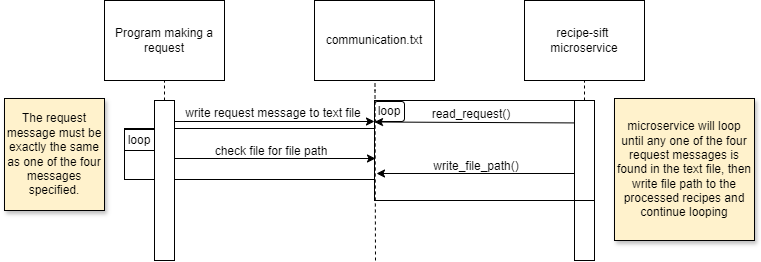

The diagram above was exported from draw.io. Its source (the exported page's mxGraphModel, read from the mxfile embedded in the PNG):
<mxGraphModel dx="1674" dy="746" grid="1" gridSize="10" guides="1" tooltips="1" connect="1" arrows="1" fold="1" page="1" pageScale="1" pageWidth="850" pageHeight="1100" math="0" shadow="0">
  <root>
    <mxCell id="0" />
    <mxCell id="1" parent="0" />
    <mxCell id="EV5RPaY_QBsDkjGPhG1Q-14" value="loop" style="rounded=1;whiteSpace=wrap;html=1;" vertex="1" parent="1">
      <mxGeometry x="390" y="331" width="30" height="20" as="geometry" />
    </mxCell>
    <mxCell id="EV5RPaY_QBsDkjGPhG1Q-1" value="Program making a request" style="rounded=0;whiteSpace=wrap;html=1;" vertex="1" parent="1">
      <mxGeometry x="120" y="230" width="120" height="80" as="geometry" />
    </mxCell>
    <mxCell id="EV5RPaY_QBsDkjGPhG1Q-2" value="communication.txt" style="rounded=0;whiteSpace=wrap;html=1;" vertex="1" parent="1">
      <mxGeometry x="330" y="230" width="120" height="80" as="geometry" />
    </mxCell>
    <mxCell id="EV5RPaY_QBsDkjGPhG1Q-3" value="recipe-sift&amp;nbsp;&lt;div&gt;microservice&lt;/div&gt;" style="rounded=0;whiteSpace=wrap;html=1;" vertex="1" parent="1">
      <mxGeometry x="540" y="230" width="120" height="80" as="geometry" />
    </mxCell>
    <mxCell id="EV5RPaY_QBsDkjGPhG1Q-4" value="" style="endArrow=none;dashed=1;html=1;rounded=0;" edge="1" parent="1">
      <mxGeometry width="50" height="50" relative="1" as="geometry">
        <mxPoint x="180" y="330" as="sourcePoint" />
        <mxPoint x="180" y="310" as="targetPoint" />
      </mxGeometry>
    </mxCell>
    <mxCell id="EV5RPaY_QBsDkjGPhG1Q-6" value="" style="endArrow=none;dashed=1;html=1;rounded=0;" edge="1" parent="1">
      <mxGeometry width="50" height="50" relative="1" as="geometry">
        <mxPoint x="391" y="490" as="sourcePoint" />
        <mxPoint x="390.5" y="310" as="targetPoint" />
        <Array as="points">
          <mxPoint x="390.5" y="320" />
        </Array>
      </mxGeometry>
    </mxCell>
    <mxCell id="EV5RPaY_QBsDkjGPhG1Q-7" value="" style="endArrow=classic;html=1;rounded=0;" edge="1" parent="1">
      <mxGeometry width="50" height="50" relative="1" as="geometry">
        <mxPoint x="190" y="351" as="sourcePoint" />
        <mxPoint x="390" y="351" as="targetPoint" />
      </mxGeometry>
    </mxCell>
    <mxCell id="EV5RPaY_QBsDkjGPhG1Q-8" value="write request message to text file" style="text;html=1;align=center;verticalAlign=middle;whiteSpace=wrap;rounded=0;" vertex="1" parent="1">
      <mxGeometry x="194" y="328" width="190" height="30" as="geometry" />
    </mxCell>
    <mxCell id="EV5RPaY_QBsDkjGPhG1Q-9" value="" style="endArrow=none;dashed=1;html=1;rounded=0;" edge="1" parent="1">
      <mxGeometry width="50" height="50" relative="1" as="geometry">
        <mxPoint x="600" y="330" as="sourcePoint" />
        <mxPoint x="600" y="310" as="targetPoint" />
      </mxGeometry>
    </mxCell>
    <mxCell id="EV5RPaY_QBsDkjGPhG1Q-10" value="" style="rounded=0;whiteSpace=wrap;html=1;" vertex="1" parent="1">
      <mxGeometry x="590" y="330" width="20" height="160" as="geometry" />
    </mxCell>
    <mxCell id="EV5RPaY_QBsDkjGPhG1Q-11" value="" style="rounded=0;whiteSpace=wrap;html=1;fillColor=none;" vertex="1" parent="1">
      <mxGeometry x="390" y="330" width="220" height="100" as="geometry" />
    </mxCell>
    <mxCell id="EV5RPaY_QBsDkjGPhG1Q-12" value="" style="endArrow=classic;html=1;rounded=0;exitX=0;exitY=0.292;exitDx=0;exitDy=0;exitPerimeter=0;" edge="1" parent="1">
      <mxGeometry width="50" height="50" relative="1" as="geometry">
        <mxPoint x="590" y="352.4200000000001" as="sourcePoint" />
        <mxPoint x="390" y="351.5" as="targetPoint" />
      </mxGeometry>
    </mxCell>
    <mxCell id="EV5RPaY_QBsDkjGPhG1Q-13" value="read_request()" style="text;html=1;align=center;verticalAlign=middle;whiteSpace=wrap;rounded=0;" vertex="1" parent="1">
      <mxGeometry x="457" y="329" width="60" height="30" as="geometry" />
    </mxCell>
    <mxCell id="EV5RPaY_QBsDkjGPhG1Q-15" value="" style="rounded=0;whiteSpace=wrap;html=1;" vertex="1" parent="1">
      <mxGeometry x="140" y="358" width="250" height="51" as="geometry" />
    </mxCell>
    <mxCell id="EV5RPaY_QBsDkjGPhG1Q-16" value="loop" style="rounded=0;whiteSpace=wrap;html=1;" vertex="1" parent="1">
      <mxGeometry x="140" y="359" width="30" height="21" as="geometry" />
    </mxCell>
    <mxCell id="EV5RPaY_QBsDkjGPhG1Q-5" value="" style="rounded=0;whiteSpace=wrap;html=1;" vertex="1" parent="1">
      <mxGeometry x="170" y="330" width="20" height="160" as="geometry" />
    </mxCell>
    <mxCell id="EV5RPaY_QBsDkjGPhG1Q-17" value="" style="endArrow=classic;html=1;rounded=0;entryX=0;entryY=1;entryDx=0;entryDy=0;" edge="1" parent="1">
      <mxGeometry width="50" height="50" relative="1" as="geometry">
        <mxPoint x="190" y="388" as="sourcePoint" />
        <mxPoint x="391" y="388" as="targetPoint" />
      </mxGeometry>
    </mxCell>
    <mxCell id="EV5RPaY_QBsDkjGPhG1Q-19" value="check file for file path" style="text;html=1;align=center;verticalAlign=middle;whiteSpace=wrap;rounded=0;" vertex="1" parent="1">
      <mxGeometry x="222" y="366" width="130" height="30" as="geometry" />
    </mxCell>
    <mxCell id="EV5RPaY_QBsDkjGPhG1Q-21" value="" style="endArrow=classic;html=1;rounded=0;" edge="1" parent="1">
      <mxGeometry width="50" height="50" relative="1" as="geometry">
        <mxPoint x="590" y="403" as="sourcePoint" />
        <mxPoint x="392" y="403" as="targetPoint" />
      </mxGeometry>
    </mxCell>
    <mxCell id="EV5RPaY_QBsDkjGPhG1Q-22" value="write_file_path()" style="text;html=1;align=center;verticalAlign=middle;whiteSpace=wrap;rounded=0;" vertex="1" parent="1">
      <mxGeometry x="462" y="381" width="60" height="30" as="geometry" />
    </mxCell>
    <mxCell id="EV5RPaY_QBsDkjGPhG1Q-24" value="The request message must be exactly the same as one of the four messages specified." style="rounded=0;whiteSpace=wrap;html=1;fillColor=#FFF2CC;shadow=1;" vertex="1" parent="1">
      <mxGeometry x="20" y="328" width="100" height="112" as="geometry" />
    </mxCell>
    <mxCell id="EV5RPaY_QBsDkjGPhG1Q-25" value="microservice will loop until any one of the four request messages is found in the text file, then write file path to the processed recipes and continue looping" style="rounded=0;whiteSpace=wrap;html=1;fillColor=#FFF2CC;shadow=1;" vertex="1" parent="1">
      <mxGeometry x="630" y="328" width="140" height="142" as="geometry" />
    </mxCell>
  </root>
</mxGraphModel>